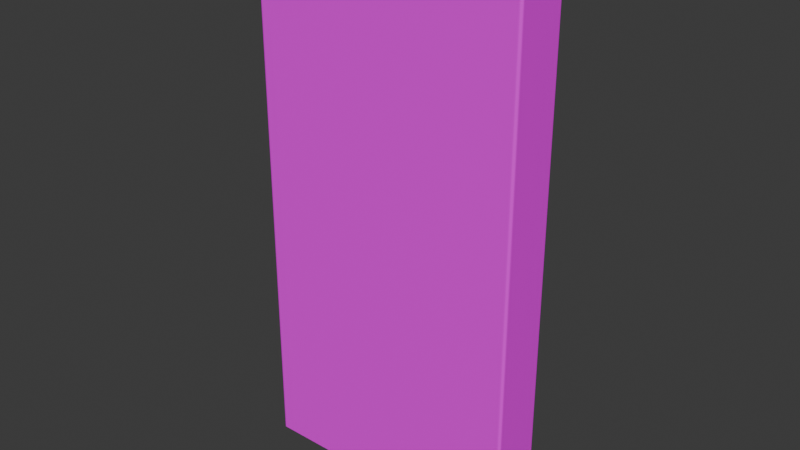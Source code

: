 # Source: conveyor_straight.blend  (saved by Blender 4.1.24; exported with 4.5.12 LTS)
import bpy
from mathutils import Matrix  # noqa: F401  (used for matrix-valued properties, if any)

bpy.ops.wm.read_factory_settings(use_empty=True)
scene = bpy.context.scene
scene.name = 'Scene'

# ---- collections
col_collection = bpy.data.collections.new('Collection'); scene.collection.children.link(col_collection)

# ---- images (referenced by path relative to the original .blend; pixels are not part of the script)
import os
ASSET_DIR = os.environ.get("B2B_ASSET_DIR", "")  # directory of the original .blend (textures are referenced by path, not embedded)
HERE = os.path.dirname(os.path.abspath(__file__))  # packed textures are extracted next to this script under _unpacked/

def load_image(name, relpath, width, height, colorspace="sRGB"):
    """Load a texture the original file referenced (path relative to the .blend, or extracted next to this script)."""
    p = next((c for c in (os.path.join(HERE, relpath), os.path.join(ASSET_DIR, relpath)) if relpath and os.path.exists(c)), "")
    if p:
        img = bpy.data.images.load(p, check_existing=True)
        img.name = name
    else:  # same state as the original file: an image datablock whose file is absent (Cycles renders it pink)
        img = bpy.data.images.new(name, width, height)
        img.source = "FILE"
        img.filepath = "//" + (relpath or name)
    img.colorspace_settings.name = colorspace
    return img
img_conveyor_png = load_image('conveyor.png', 'conveyor.png', 1024, 1024, 'sRGB')

# ---- materials (node trees are filled in below, after node groups)
mat_main = bpy.data.materials.new('Main')
mat_main.use_transparent_shadow = False

# ---- material node trees
mat_main.use_nodes = True; mat_main.node_tree.nodes.clear()
_N = mat_main.node_tree.nodes; _L = mat_main.node_tree.links
n0 = _N.new('ShaderNodeBsdfPrincipled'); n0.name = 'Principled BSDF'; n0.location = (10, 300)
n1 = _N.new('ShaderNodeOutputMaterial'); n1.name = 'Material Output'; n1.location = (300, 300)
n2 = _N.new('ShaderNodeTexImage'); n2.name = 'Image Texture'; n2.location = (-280, 271)
n2.image = img_conveyor_png
_L.new(n0.outputs[0], n1.inputs[0])
_L.new(n2.outputs[0], n0.inputs[0])
n1.is_active_output = True

# ---- world
world_world = bpy.data.worlds.new('World'); scene.world = world_world
world_world.use_nodes = True; world_world.node_tree.nodes.clear()
_N = world_world.node_tree.nodes; _L = world_world.node_tree.links
n0 = _N.new('ShaderNodeOutputWorld'); n0.name = 'World Output'; n0.location = (300, 300)
n1 = _N.new('ShaderNodeBackground'); n1.name = 'Background'; n1.location = (10, 300)
n1.inputs[0].default_value = (0.05088, 0.05088, 0.05088, 1.0)
_L.new(n1.outputs[0], n0.inputs[0])
n0.is_active_output = True
world_world.color = (0.05088, 0.05088, 0.05088)
world_world.use_sun_shadow = False
world_world.sun_shadow_jitter_overblur = 0.0

# ---- meshes
me_conveyor_straight = bpy.data.meshes.new('conveyor_straight')
me_conveyor_straight.from_pydata([(-0.245, 0.0, -0.5), (-0.25, 0.005, -0.5), (-0.2465, 0.0002447, -0.5), (-0.2479, 0.0009549, -0.5), (-0.249, 0.002061, -0.5), (-0.2498, 0.003455, -0.5), (-0.25, 0.005, 0.5), (-0.245, 0.0, 0.5), (-0.2498, 0.003455, 0.5), (-0.249, 0.002061, 0.5), (-0.2479, 0.0009549, 0.5), (-0.2465, 0.0002447, 0.5), (-0.25, 0.095, -0.5), (-0.245, 0.1, -0.5), (-0.2498, 0.09655, -0.5), (-0.249, 0.09794, -0.5), (-0.2479, 0.09905, -0.5), (-0.2465, 0.09976, -0.5), (-0.245, 0.1, 0.5), (-0.25, 0.095, 0.5), (-0.2465, 0.09976, 0.5), (-0.2479, 0.09905, 0.5), (-0.249, 0.09794, 0.5), (-0.2498, 0.09655, 0.5), (0.25, 0.005, -0.5), (0.245, 0.0, -0.5), (0.2498, 0.003455, -0.5), (0.249, 0.002061, -0.5), (0.2479, 0.0009549, -0.5), (0.2465, 0.0002447, -0.5), (0.245, 0.0, 0.5), (0.25, 0.005, 0.5), (0.2465, 0.0002447, 0.5), (0.2479, 0.0009549, 0.5), (0.249, 0.002061, 0.5), (0.2498, 0.003455, 0.5), (0.245, 0.1, -0.5), (0.25, 0.095, -0.5), (0.2465, 0.09976, -0.5), (0.2479, 0.09905, -0.5), (0.249, 0.09794, -0.5), (0.2498, 0.09655, -0.5), (0.25, 0.095, 0.5), (0.245, 0.1, 0.5), (0.2498, 0.09655, 0.5), (0.249, 0.09794, 0.5), (0.2479, 0.09905, 0.5), (0.2465, 0.09976, 0.5)], [], [(25, 30, 7, 0), (37, 42, 31, 24), (42, 44, 45, 46, 47, 43, 18, 20, 21, 22, 23, 19, 6, 8, 9, 10, 11, 7, 30, 32, 33, 34, 35, 31), (1, 6, 19, 12), (13, 18, 43, 36), (0, 7, 11, 2), (2, 11, 10, 3), (3, 10, 9, 4), (4, 9, 8, 5), (5, 8, 6, 1), (18, 13, 17, 20), (20, 17, 16, 21), (21, 16, 15, 22), (22, 15, 14, 23), (23, 14, 12, 19), (42, 37, 41, 44), (44, 41, 40, 45), (45, 40, 39, 46), (46, 39, 38, 47), (47, 38, 36, 43), (30, 25, 29, 32), (32, 29, 28, 33), (33, 28, 27, 34), (34, 27, 26, 35), (35, 26, 24, 31), (12, 14, 15, 16, 17, 13, 36, 38, 39, 40, 41, 37, 24, 26, 27, 28, 29, 25, 0, 2, 3, 4, 5, 1)])
_k = set([(0, 2), (0, 25), (1, 5), (1, 12), (2, 3), (3, 4), (4, 5), (6, 8), (6, 19), (7, 11), (7, 30), (8, 9), (9, 10), (10, 11), (12, 14), (13, 17), (13, 36), (14, 15), (15, 16), (16, 17), (18, 20), (18, 43), (19, 23), (20, 21), (21, 22), (22, 23), (24, 26), (24, 37), (25, 29), (26, 27), (27, 28), (28, 29), (30, 32), (31, 35), (31, 42), (32, 33), (33, 34), (34, 35), (36, 38), (37, 41), (38, 39), (39, 40), (40, 41), (42, 44), (43, 47), (44, 45), (45, 46), (46, 47)])
me_conveyor_straight.attributes.new('sharp_edge', 'BOOLEAN', 'EDGE').data.foreach_set('value', [ (min(e.vertices), max(e.vertices)) in _k for e in me_conveyor_straight.edges])
_uv = me_conveyor_straight.uv_layers.new(name='UVMap')
_uv.uv.foreach_set('vector', [0.9326, 0.49, 0.9326, 0.49, 0.9326, 0.49, 0.9326, 0.49, 0.9326, 0.49, 0.9326, 0.49, 0.9326, 0.49, 0.9326, 0.49, 0.9326, 0.49, 0.9326, 0.49, 0.9326, 0.49, 0.9326, 0.49, 0.9326, 0.49, 0.9326, 0.49, 0.9326, 0.49, 0.9326, 0.49, 0.9326, 0.49, 0.9326, 0.49, 0.9326, 0.49, 0.9326, 0.49, 0.9326, 0.49, 0.9326, 0.49, 0.9326, 0.49, 0.9326, 0.49, 0.9326, 0.49, 0.9326, 0.49, 0.9326, 0.49, 0.9326, 0.49, 0.9326, 0.49, 0.9326, 0.49, 0.9326, 0.49, 0.9326, 0.49, 0.9326, 0.49, 0.9326, 0.49, 0.9326, 0.49, 0.9326, 0.49, 0.9598, 0.923, 0.9598, 0.03848, 0.04536, 0.03848, 0.04536, 0.923, 0.9326, 0.49, 0.9326, 0.49, 0.9326, 0.49, 0.9326, 0.49, 0.9326, 0.49, 0.9326, 0.49, 0.9326, 0.49, 0.9326, 0.49, 0.9326, 0.49, 0.9326, 0.49, 0.9326, 0.49, 0.9326, 0.49, 0.9326, 0.49, 0.9326, 0.49, 0.9326, 0.49, 0.9326, 0.49, 0.9326, 0.49, 0.9326, 0.49, 0.9326, 0.49, 0.9326, 0.49, 0.9598, 0.03848, 0.9598, 0.923, 0.9627, 0.923, 0.9627, 0.03848, 0.9627, 0.03848, 0.9627, 0.923, 0.9691, 0.923, 0.9691, 0.03848, 0.9326, 0.49, 0.9326, 0.49, 0.9326, 0.49, 0.9326, 0.49, 0.9326, 0.49, 0.9326, 0.49, 0.9326, 0.49, 0.9326, 0.49, 0.9326, 0.49, 0.9326, 0.49, 0.9326, 0.49, 0.9326, 0.49, 0.9326, 0.49, 0.9326, 0.49, 0.9326, 0.49, 0.9326, 0.49, 0.9326, 0.49, 0.9326, 0.49, 0.9326, 0.49, 0.9326, 0.49, 0.9326, 0.49, 0.9326, 0.49, 0.9326, 0.49, 0.9326, 0.49, 0.03603, 0.03848, 0.03603, 0.923, 0.04248, 0.923, 0.04248, 0.03848, 0.04248, 0.03848, 0.04248, 0.923, 0.04536, 0.923, 0.04536, 0.03848, 0.9326, 0.49, 0.9326, 0.49, 0.9326, 0.49, 0.9326, 0.49, 0.9326, 0.49, 0.9326, 0.49, 0.9326, 0.49, 0.9326, 0.49, 0.9326, 0.49, 0.9326, 0.49, 0.9326, 0.49, 0.9326, 0.49, 0.9326, 0.49, 0.9326, 0.49, 0.9326, 0.49, 0.9326, 0.49, 0.9326, 0.49, 0.9326, 0.49, 0.9326, 0.49, 0.9326, 0.49, 0.9326, 0.49, 0.9326, 0.49, 0.9326, 0.49, 0.9326, 0.49, 0.9326, 0.49, 0.9326, 0.49, 0.9326, 0.49, 0.9326, 0.49, 0.9326, 0.49, 0.9326, 0.49, 0.9326, 0.49, 0.9326, 0.49, 0.9326, 0.49, 0.9326, 0.49, 0.9326, 0.49, 0.9326, 0.49, 0.9326, 0.49, 0.9326, 0.49, 0.9326, 0.49, 0.9326, 0.49, 0.9326, 0.49, 0.9326, 0.49, 0.9326, 0.49, 0.9326, 0.49])
me_conveyor_straight.materials.append(mat_main)
me_conveyor_straight.update()

# ---- objects
ob_conveyor_straight = bpy.data.objects.new('conveyor_straight', me_conveyor_straight)

# ---- transforms, parenting, visibility, modifiers, constraints
ob_conveyor_straight.location = (0.0, 0.0, 0.0)

# ---- collection membership
col_collection.objects.link(ob_conveyor_straight)

# ---- scene / render settings (as saved in the file)
scene.frame_start = 1; scene.frame_end = 250; scene.frame_set(1)
scene.render.engine = 'BLENDER_EEVEE_NEXT'
scene.cycles.sampling_pattern = 'TABULATED_SOBOL'
scene.eevee.ray_tracing_options.trace_max_roughness = 0.0
bpy.context.view_layer.update()

# ---- added for rendering (the .blend has no active camera and no usable light): camera, sun
cam_auto = bpy.data.cameras.new('AutoCamera')
cam_auto.lens = 50.0
cam_auto.sensor_width = 36.0
cam_auto.clip_end = 1000.0
ob_auto_camera = bpy.data.objects.new('AutoCamera', cam_auto)
scene.collection.objects.link(ob_auto_camera)
ob_auto_camera.location = (1.03856, -1.19627, 0.83085)
ob_auto_camera.rotation_euler = (1.09748, -7.21219e-08, 0.694738)
scene.camera = ob_auto_camera
light_auto_sun = bpy.data.lights.new('AutoSun', 'SUN')
light_auto_sun.energy = 3.0
light_auto_sun.angle = 0.0523599
ob_auto_sun = bpy.data.objects.new('AutoSun', light_auto_sun)
scene.collection.objects.link(ob_auto_sun)
ob_auto_sun.rotation_euler = (0.872665, 0.174533, 0.523599)
bpy.context.view_layer.update()
